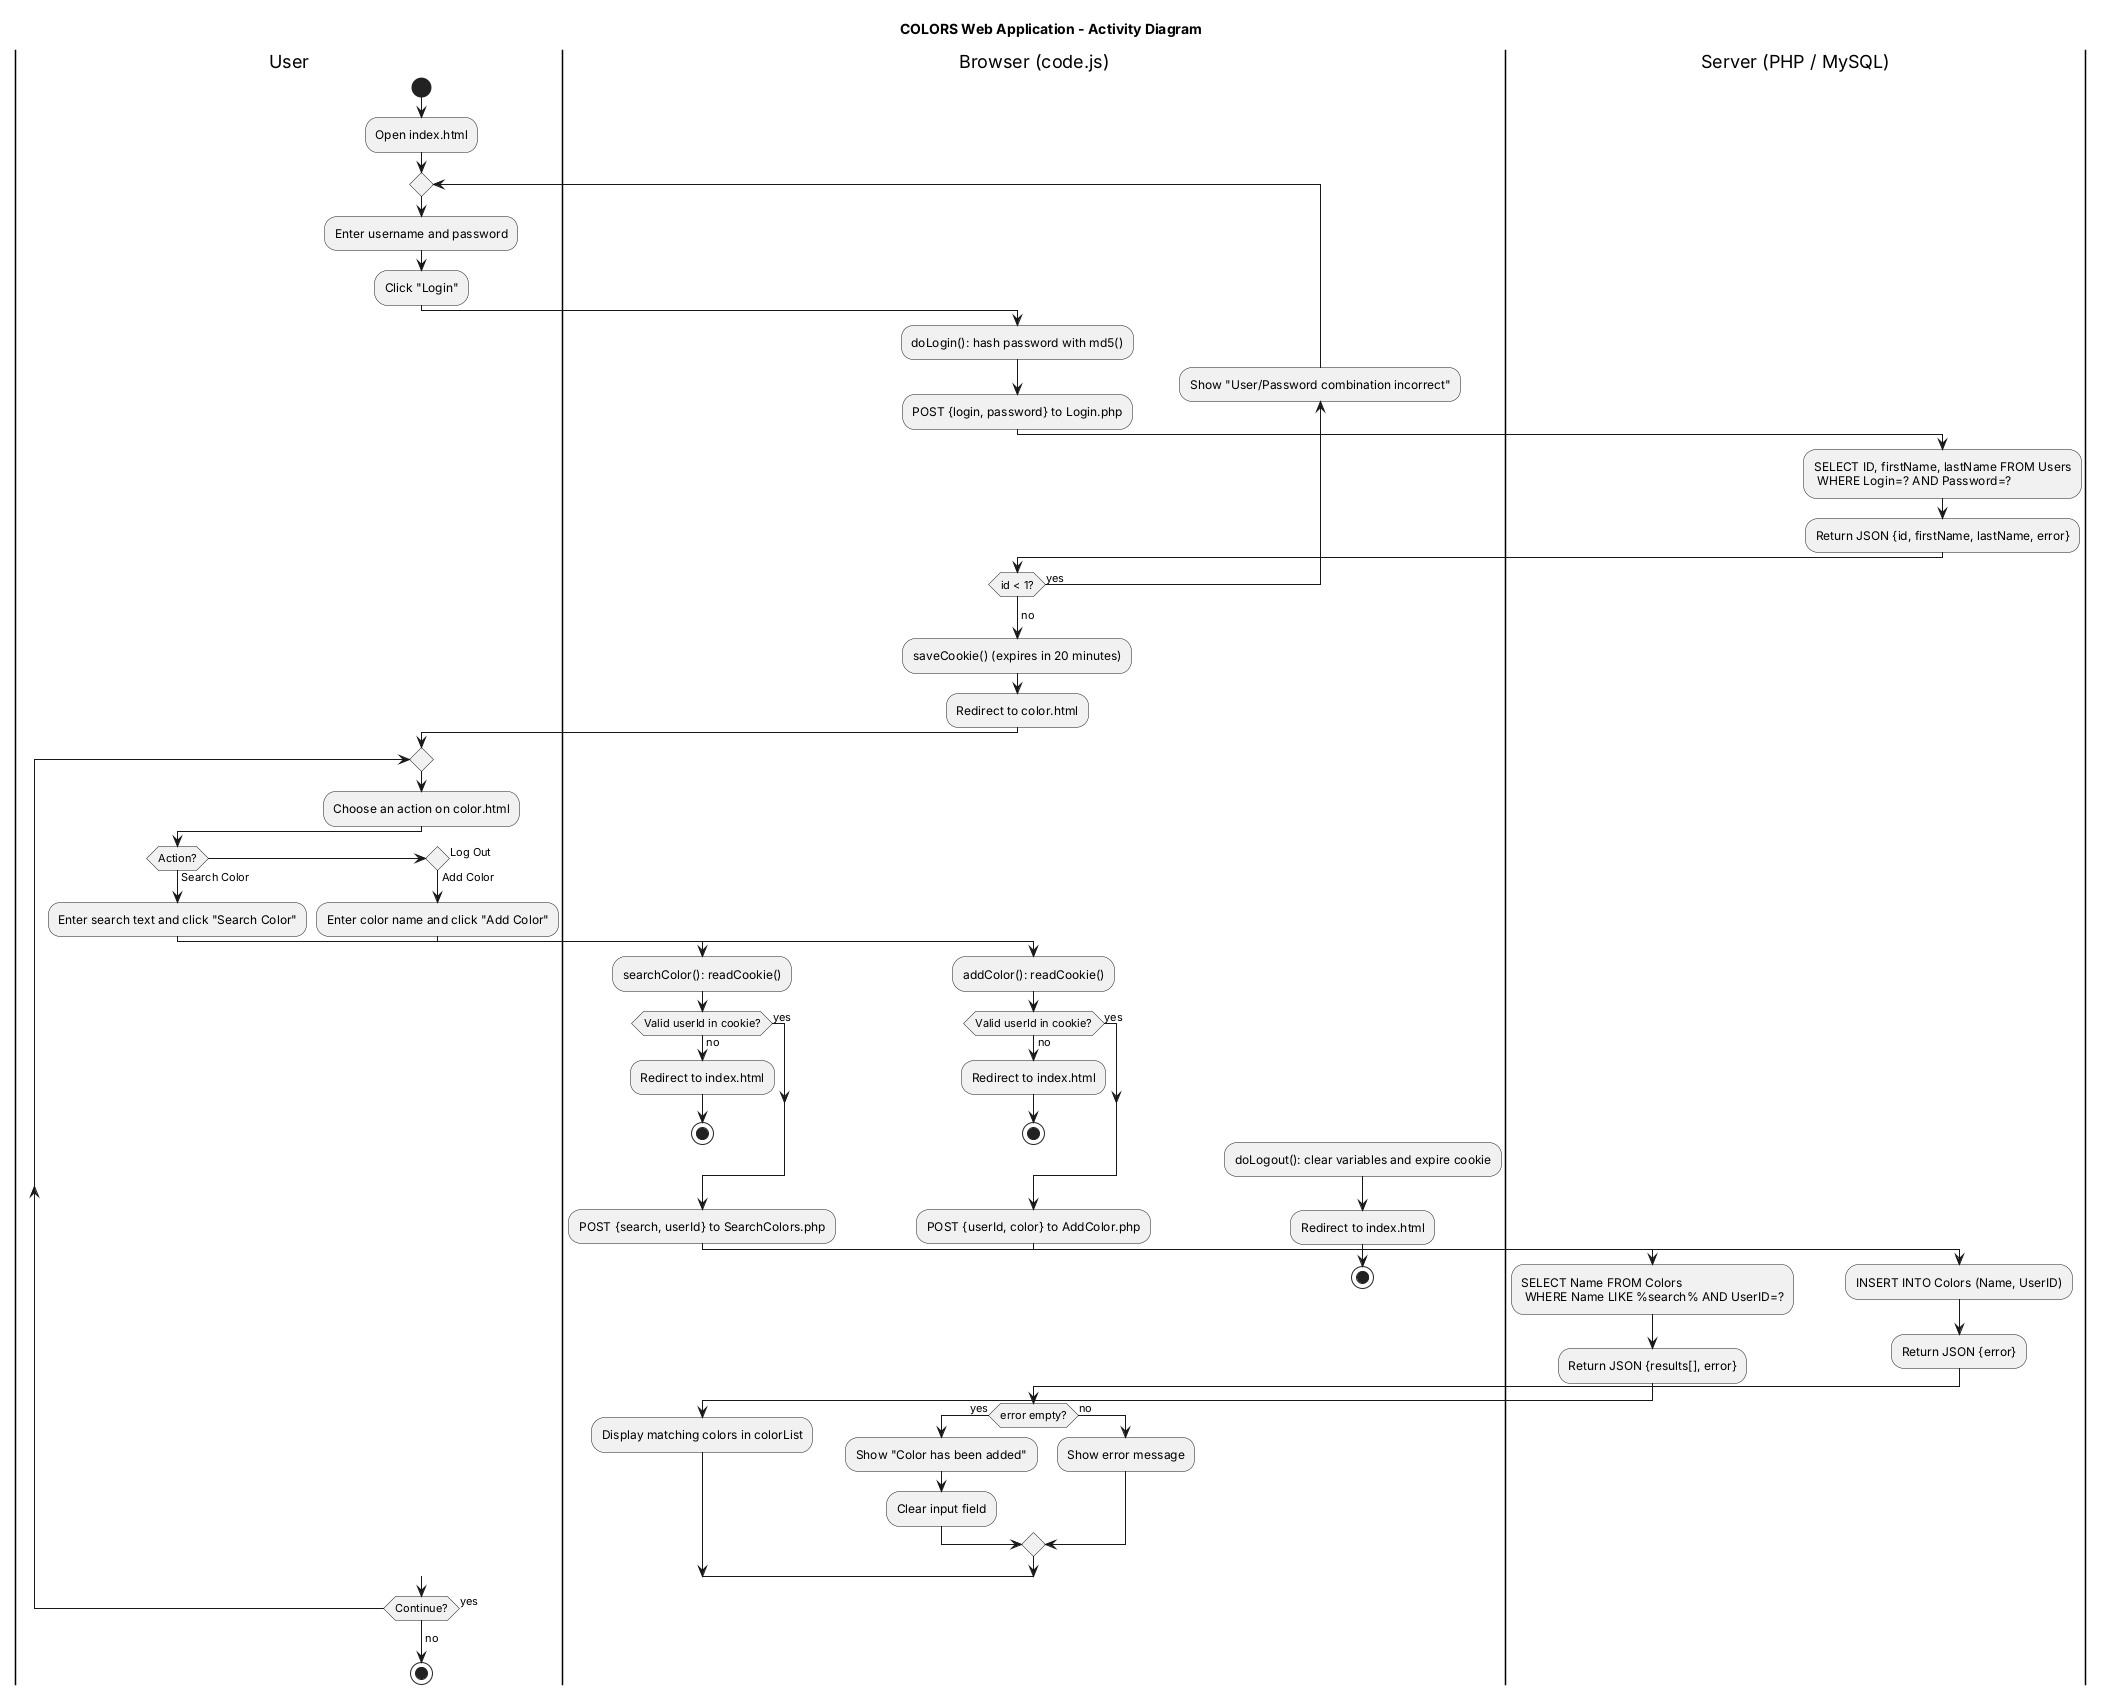

The diagram above was rendered by PlantUML. Its source (embedded in the PNG):
@startuml activity
title COLORS Web Application - Activity Diagram
|User|
start
:Open index.html;
repeat
  :Enter username and password;
  :Click "Login";
  |Browser (code.js)|
  :doLogin(): hash password with md5();
  :POST {login, password} to Login.php;
  |Server (PHP / MySQL)|
  :SELECT ID, firstName, lastName FROM Users
   WHERE Login=? AND Password=?;
  :Return JSON {id, firstName, lastName, error};
  |Browser (code.js)|
backward:Show "User/Password combination incorrect";
repeat while (id < 1?) is (yes)
->no;
:saveCookie() (expires in 20 minutes);
:Redirect to color.html;
|User|
repeat
  :Choose an action on color.html;
  if (Action?) then (Search Color)
    :Enter search text and click "Search Color";
    |Browser (code.js)|
    :searchColor(): readCookie();
    if (Valid userId in cookie?) then (no)
      :Redirect to index.html;
      stop
    else (yes)
    endif
    :POST {search, userId} to SearchColors.php;
    |Server (PHP / MySQL)|
    :SELECT Name FROM Colors
     WHERE Name LIKE %search% AND UserID=?;
    :Return JSON {results[], error};
    |Browser (code.js)|
    :Display matching colors in colorList;
  elseif () then (Add Color)
    |User|
    :Enter color name and click "Add Color";
    |Browser (code.js)|
    :addColor(): readCookie();
    if (Valid userId in cookie?) then (no)
      :Redirect to index.html;
      stop
    else (yes)
    endif
    :POST {userId, color} to AddColor.php;
    |Server (PHP / MySQL)|
    :INSERT INTO Colors (Name, UserID);
    :Return JSON {error};
    |Browser (code.js)|
    if (error empty?) then (yes)
      :Show "Color has been added";
      :Clear input field;
    else (no)
      :Show error message;
    endif
  else (Log Out)
    |Browser (code.js)|
    :doLogout(): clear variables and expire cookie;
    :Redirect to index.html;
    stop
  endif
  |User|
repeat while (Continue?) is (yes)
->no;
stop
@enduml